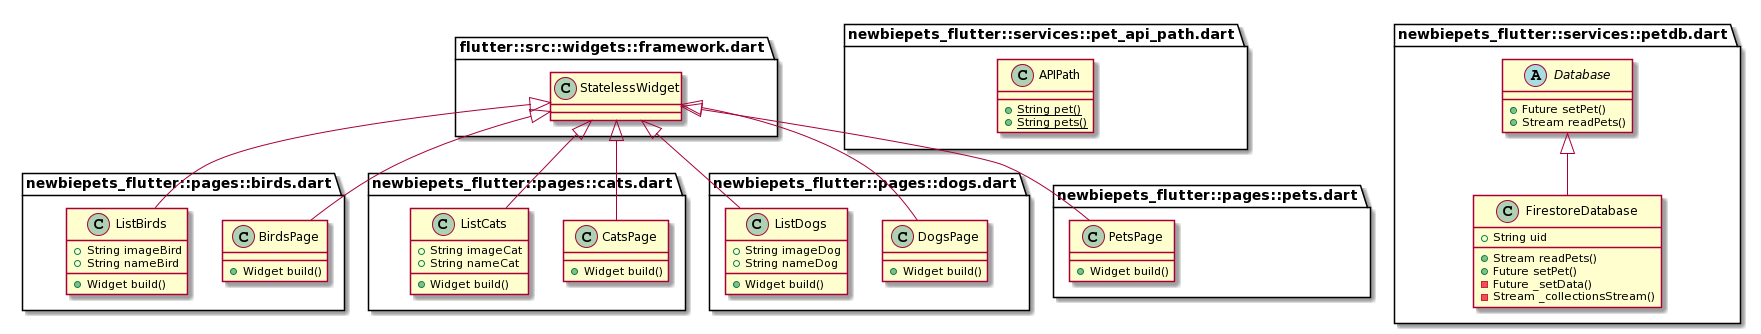

The diagram above was rendered by PlantUML. Its source (embedded in the PNG):
@startuml
set namespaceSeparator ::

class "newbiepets_flutter::pages::birds.dart::BirdsPage" {
  +Widget build()
}

"flutter::src::widgets::framework.dart::StatelessWidget" <|-- "newbiepets_flutter::pages::birds.dart::BirdsPage"

class "newbiepets_flutter::pages::birds.dart::ListBirds" {
  +String imageBird
  +String nameBird
  +Widget build()
}

"flutter::src::widgets::framework.dart::StatelessWidget" <|-- "newbiepets_flutter::pages::birds.dart::ListBirds"

class "newbiepets_flutter::pages::cats.dart::CatsPage" {
  +Widget build()
}

"flutter::src::widgets::framework.dart::StatelessWidget" <|-- "newbiepets_flutter::pages::cats.dart::CatsPage"

class "newbiepets_flutter::pages::cats.dart::ListCats" {
  +String imageCat
  +String nameCat
  +Widget build()
}

"flutter::src::widgets::framework.dart::StatelessWidget" <|-- "newbiepets_flutter::pages::cats.dart::ListCats"

class "newbiepets_flutter::pages::dogs.dart::DogsPage" {
  +Widget build()
}

"flutter::src::widgets::framework.dart::StatelessWidget" <|-- "newbiepets_flutter::pages::dogs.dart::DogsPage"

class "newbiepets_flutter::pages::dogs.dart::ListDogs" {
  +String imageDog
  +String nameDog
  +Widget build()
}

"flutter::src::widgets::framework.dart::StatelessWidget" <|-- "newbiepets_flutter::pages::dogs.dart::ListDogs"

class "newbiepets_flutter::pages::pets.dart::PetsPage" {
  +Widget build()
}

"flutter::src::widgets::framework.dart::StatelessWidget" <|-- "newbiepets_flutter::pages::pets.dart::PetsPage"

class "newbiepets_flutter::services::pet_api_path.dart::APIPath" {
  {static} +String pet()
  {static} +String pets()
}

abstract class "newbiepets_flutter::services::petdb.dart::Database" {
  +Future setPet()
  +Stream readPets()
}

class "newbiepets_flutter::services::petdb.dart::FirestoreDatabase" {
  +String uid
  +Stream readPets()
  +Future setPet()
  -Future _setData()
  -Stream _collectionsStream()
}

"newbiepets_flutter::services::petdb.dart::Database" <|-- "newbiepets_flutter::services::petdb.dart::FirestoreDatabase"
@enduml